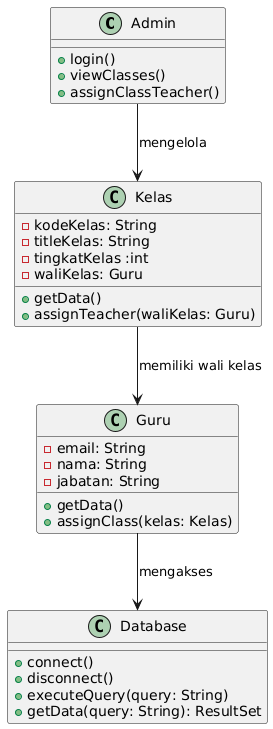

The diagram above was rendered by PlantUML. Its source (embedded in the PNG):
@startuml
class Admin {
  +login()
  +viewClasses()
  +assignClassTeacher()
}

class Kelas {
  -kodeKelas: String
  -titleKelas: String
  -tingkatKelas :int
  -waliKelas: Guru
  +getData()
  +assignTeacher(waliKelas: Guru)
}

class Guru {
  -email: String
  -nama: String
  -jabatan: String
  +getData()
  +assignClass(kelas: Kelas)
}

class Database {
  +connect()
  +disconnect()
  +executeQuery(query: String)
  +getData(query: String): ResultSet
}

Admin --> Kelas : mengelola
Kelas --> Guru : memiliki wali kelas
Guru --> Database : mengakses
@enduml